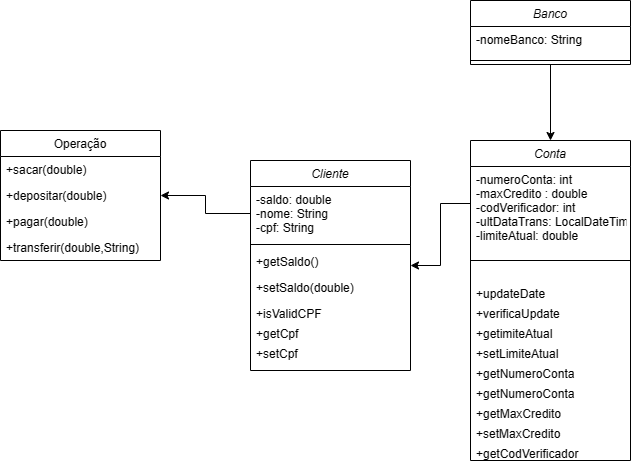

The diagram above was exported from draw.io. Its source (the exported page's mxGraphModel, read from the mxfile embedded in the PNG):
<mxGraphModel dx="1426" dy="785" grid="1" gridSize="10" guides="1" tooltips="1" connect="1" arrows="1" fold="1" page="1" pageScale="1" pageWidth="827" pageHeight="1169" math="0" shadow="0">
  <root>
    <mxCell id="WIyWlLk6GJQsqaUBKTNV-0" />
    <mxCell id="WIyWlLk6GJQsqaUBKTNV-1" parent="WIyWlLk6GJQsqaUBKTNV-0" />
    <mxCell id="zkfFHV4jXpPFQw0GAbJ--0" value="Cliente" style="swimlane;fontStyle=2;align=center;verticalAlign=top;childLayout=stackLayout;horizontal=1;startSize=26;horizontalStack=0;resizeParent=1;resizeLast=0;collapsible=1;marginBottom=0;rounded=0;shadow=0;strokeWidth=1;" parent="WIyWlLk6GJQsqaUBKTNV-1" vertex="1">
      <mxGeometry x="380" y="340" width="160" height="210" as="geometry">
        <mxRectangle x="230" y="140" width="160" height="26" as="alternateBounds" />
      </mxGeometry>
    </mxCell>
    <mxCell id="zkfFHV4jXpPFQw0GAbJ--1" value="-saldo: double&#10;-nome: String&#10;-cpf: String" style="text;align=left;verticalAlign=top;spacingLeft=4;spacingRight=4;overflow=hidden;rotatable=0;points=[[0,0.5],[1,0.5]];portConstraint=eastwest;" parent="zkfFHV4jXpPFQw0GAbJ--0" vertex="1">
      <mxGeometry y="26" width="160" height="54" as="geometry" />
    </mxCell>
    <mxCell id="zkfFHV4jXpPFQw0GAbJ--4" value="" style="line;html=1;strokeWidth=1;align=left;verticalAlign=middle;spacingTop=-1;spacingLeft=3;spacingRight=3;rotatable=0;labelPosition=right;points=[];portConstraint=eastwest;" parent="zkfFHV4jXpPFQw0GAbJ--0" vertex="1">
      <mxGeometry y="80" width="160" height="8" as="geometry" />
    </mxCell>
    <mxCell id="zkfFHV4jXpPFQw0GAbJ--5" value="+getSaldo()" style="text;align=left;verticalAlign=top;spacingLeft=4;spacingRight=4;overflow=hidden;rotatable=0;points=[[0,0.5],[1,0.5]];portConstraint=eastwest;" parent="zkfFHV4jXpPFQw0GAbJ--0" vertex="1">
      <mxGeometry y="88" width="160" height="26" as="geometry" />
    </mxCell>
    <mxCell id="6n9Kp5BLlhTtI2LJMUV3-0" value="+setSaldo(double)" style="text;align=left;verticalAlign=top;spacingLeft=4;spacingRight=4;overflow=hidden;rotatable=0;points=[[0,0.5],[1,0.5]];portConstraint=eastwest;" parent="zkfFHV4jXpPFQw0GAbJ--0" vertex="1">
      <mxGeometry y="114" width="160" height="26" as="geometry" />
    </mxCell>
    <mxCell id="_UaMXcdvF_I2boiT7unh-19" value="+isValidCPF" style="text;align=left;verticalAlign=top;spacingLeft=4;spacingRight=4;overflow=hidden;rotatable=0;points=[[0,0.5],[1,0.5]];portConstraint=eastwest;" vertex="1" parent="zkfFHV4jXpPFQw0GAbJ--0">
      <mxGeometry y="140" width="160" height="20" as="geometry" />
    </mxCell>
    <mxCell id="_UaMXcdvF_I2boiT7unh-20" value="+getCpf" style="text;align=left;verticalAlign=top;spacingLeft=4;spacingRight=4;overflow=hidden;rotatable=0;points=[[0,0.5],[1,0.5]];portConstraint=eastwest;" vertex="1" parent="zkfFHV4jXpPFQw0GAbJ--0">
      <mxGeometry y="160" width="160" height="20" as="geometry" />
    </mxCell>
    <mxCell id="_UaMXcdvF_I2boiT7unh-21" value="+setCpf" style="text;align=left;verticalAlign=top;spacingLeft=4;spacingRight=4;overflow=hidden;rotatable=0;points=[[0,0.5],[1,0.5]];portConstraint=eastwest;" vertex="1" parent="zkfFHV4jXpPFQw0GAbJ--0">
      <mxGeometry y="180" width="160" height="20" as="geometry" />
    </mxCell>
    <mxCell id="zkfFHV4jXpPFQw0GAbJ--17" value="Operação" style="swimlane;fontStyle=0;align=center;verticalAlign=top;childLayout=stackLayout;horizontal=1;startSize=26;horizontalStack=0;resizeParent=1;resizeLast=0;collapsible=1;marginBottom=0;rounded=0;shadow=0;strokeWidth=1;" parent="WIyWlLk6GJQsqaUBKTNV-1" vertex="1">
      <mxGeometry x="130" y="310" width="160" height="130" as="geometry">
        <mxRectangle x="170" y="120" width="160" height="26" as="alternateBounds" />
      </mxGeometry>
    </mxCell>
    <mxCell id="zkfFHV4jXpPFQw0GAbJ--24" value="+sacar(double)" style="text;align=left;verticalAlign=top;spacingLeft=4;spacingRight=4;overflow=hidden;rotatable=0;points=[[0,0.5],[1,0.5]];portConstraint=eastwest;" parent="zkfFHV4jXpPFQw0GAbJ--17" vertex="1">
      <mxGeometry y="26" width="160" height="26" as="geometry" />
    </mxCell>
    <mxCell id="zkfFHV4jXpPFQw0GAbJ--25" value="+depositar(double)" style="text;align=left;verticalAlign=top;spacingLeft=4;spacingRight=4;overflow=hidden;rotatable=0;points=[[0,0.5],[1,0.5]];portConstraint=eastwest;" parent="zkfFHV4jXpPFQw0GAbJ--17" vertex="1">
      <mxGeometry y="52" width="160" height="26" as="geometry" />
    </mxCell>
    <mxCell id="6n9Kp5BLlhTtI2LJMUV3-2" value="+pagar(double)" style="text;align=left;verticalAlign=top;spacingLeft=4;spacingRight=4;overflow=hidden;rotatable=0;points=[[0,0.5],[1,0.5]];portConstraint=eastwest;" parent="zkfFHV4jXpPFQw0GAbJ--17" vertex="1">
      <mxGeometry y="78" width="160" height="26" as="geometry" />
    </mxCell>
    <mxCell id="6n9Kp5BLlhTtI2LJMUV3-3" value="+transferir(double,String)" style="text;align=left;verticalAlign=top;spacingLeft=4;spacingRight=4;overflow=hidden;rotatable=0;points=[[0,0.5],[1,0.5]];portConstraint=eastwest;" parent="zkfFHV4jXpPFQw0GAbJ--17" vertex="1">
      <mxGeometry y="104" width="160" height="26" as="geometry" />
    </mxCell>
    <mxCell id="_UaMXcdvF_I2boiT7unh-8" style="edgeStyle=orthogonalEdgeStyle;rounded=0;orthogonalLoop=1;jettySize=auto;html=1;" edge="1" parent="WIyWlLk6GJQsqaUBKTNV-1" source="qMVqo8w5nZ1LmS5AB3RE-0" target="_UaMXcdvF_I2boiT7unh-3">
      <mxGeometry relative="1" as="geometry" />
    </mxCell>
    <mxCell id="qMVqo8w5nZ1LmS5AB3RE-0" value="Banco" style="swimlane;fontStyle=2;align=center;verticalAlign=top;childLayout=stackLayout;horizontal=1;startSize=26;horizontalStack=0;resizeParent=1;resizeLast=0;collapsible=1;marginBottom=0;rounded=0;shadow=0;strokeWidth=1;" parent="WIyWlLk6GJQsqaUBKTNV-1" vertex="1">
      <mxGeometry x="600" y="180" width="160" height="64" as="geometry">
        <mxRectangle x="230" y="140" width="160" height="26" as="alternateBounds" />
      </mxGeometry>
    </mxCell>
    <mxCell id="qMVqo8w5nZ1LmS5AB3RE-1" value="-nomeBanco: String&#10;" style="text;align=left;verticalAlign=top;spacingLeft=4;spacingRight=4;overflow=hidden;rotatable=0;points=[[0,0.5],[1,0.5]];portConstraint=eastwest;" parent="qMVqo8w5nZ1LmS5AB3RE-0" vertex="1">
      <mxGeometry y="26" width="160" height="30" as="geometry" />
    </mxCell>
    <mxCell id="qMVqo8w5nZ1LmS5AB3RE-2" value="" style="line;html=1;strokeWidth=1;align=left;verticalAlign=middle;spacingTop=-1;spacingLeft=3;spacingRight=3;rotatable=0;labelPosition=right;points=[];portConstraint=eastwest;" parent="qMVqo8w5nZ1LmS5AB3RE-0" vertex="1">
      <mxGeometry y="56" width="160" height="8" as="geometry" />
    </mxCell>
    <mxCell id="_UaMXcdvF_I2boiT7unh-3" value="Conta" style="swimlane;fontStyle=2;align=center;verticalAlign=top;childLayout=stackLayout;horizontal=1;startSize=26;horizontalStack=0;resizeParent=1;resizeLast=0;collapsible=1;marginBottom=0;rounded=0;shadow=0;strokeWidth=1;" vertex="1" parent="WIyWlLk6GJQsqaUBKTNV-1">
      <mxGeometry x="600" y="320" width="160" height="320" as="geometry">
        <mxRectangle x="230" y="140" width="160" height="26" as="alternateBounds" />
      </mxGeometry>
    </mxCell>
    <mxCell id="_UaMXcdvF_I2boiT7unh-4" value="-numeroConta: int&#10;-maxCredito : double&#10;-codVerificador: int&#10;-ultDataTrans: LocalDateTime&#10;-limiteAtual: double" style="text;align=left;verticalAlign=top;spacingLeft=4;spacingRight=4;overflow=hidden;rotatable=0;points=[[0,0.5],[1,0.5]];portConstraint=eastwest;" vertex="1" parent="_UaMXcdvF_I2boiT7unh-3">
      <mxGeometry y="26" width="160" height="74" as="geometry" />
    </mxCell>
    <mxCell id="_UaMXcdvF_I2boiT7unh-5" value="" style="line;html=1;strokeWidth=1;align=left;verticalAlign=middle;spacingTop=-1;spacingLeft=3;spacingRight=3;rotatable=0;labelPosition=right;points=[];portConstraint=eastwest;" vertex="1" parent="_UaMXcdvF_I2boiT7unh-3">
      <mxGeometry y="100" width="160" height="40" as="geometry" />
    </mxCell>
    <mxCell id="_UaMXcdvF_I2boiT7unh-6" value="+updateDate" style="text;align=left;verticalAlign=top;spacingLeft=4;spacingRight=4;overflow=hidden;rotatable=0;points=[[0,0.5],[1,0.5]];portConstraint=eastwest;" vertex="1" parent="_UaMXcdvF_I2boiT7unh-3">
      <mxGeometry y="140" width="160" height="20" as="geometry" />
    </mxCell>
    <mxCell id="_UaMXcdvF_I2boiT7unh-10" value="+verificaUpdate" style="text;align=left;verticalAlign=top;spacingLeft=4;spacingRight=4;overflow=hidden;rotatable=0;points=[[0,0.5],[1,0.5]];portConstraint=eastwest;" vertex="1" parent="_UaMXcdvF_I2boiT7unh-3">
      <mxGeometry y="160" width="160" height="20" as="geometry" />
    </mxCell>
    <mxCell id="_UaMXcdvF_I2boiT7unh-11" value="+getimiteAtual" style="text;align=left;verticalAlign=top;spacingLeft=4;spacingRight=4;overflow=hidden;rotatable=0;points=[[0,0.5],[1,0.5]];portConstraint=eastwest;" vertex="1" parent="_UaMXcdvF_I2boiT7unh-3">
      <mxGeometry y="180" width="160" height="20" as="geometry" />
    </mxCell>
    <mxCell id="_UaMXcdvF_I2boiT7unh-12" value="+setLimiteAtual" style="text;align=left;verticalAlign=top;spacingLeft=4;spacingRight=4;overflow=hidden;rotatable=0;points=[[0,0.5],[1,0.5]];portConstraint=eastwest;" vertex="1" parent="_UaMXcdvF_I2boiT7unh-3">
      <mxGeometry y="200" width="160" height="20" as="geometry" />
    </mxCell>
    <mxCell id="_UaMXcdvF_I2boiT7unh-13" value="+getNumeroConta" style="text;align=left;verticalAlign=top;spacingLeft=4;spacingRight=4;overflow=hidden;rotatable=0;points=[[0,0.5],[1,0.5]];portConstraint=eastwest;" vertex="1" parent="_UaMXcdvF_I2boiT7unh-3">
      <mxGeometry y="220" width="160" height="20" as="geometry" />
    </mxCell>
    <mxCell id="_UaMXcdvF_I2boiT7unh-14" value="+getNumeroConta" style="text;align=left;verticalAlign=top;spacingLeft=4;spacingRight=4;overflow=hidden;rotatable=0;points=[[0,0.5],[1,0.5]];portConstraint=eastwest;" vertex="1" parent="_UaMXcdvF_I2boiT7unh-3">
      <mxGeometry y="240" width="160" height="20" as="geometry" />
    </mxCell>
    <mxCell id="_UaMXcdvF_I2boiT7unh-15" value="+getMaxCredito" style="text;align=left;verticalAlign=top;spacingLeft=4;spacingRight=4;overflow=hidden;rotatable=0;points=[[0,0.5],[1,0.5]];portConstraint=eastwest;" vertex="1" parent="_UaMXcdvF_I2boiT7unh-3">
      <mxGeometry y="260" width="160" height="20" as="geometry" />
    </mxCell>
    <mxCell id="_UaMXcdvF_I2boiT7unh-16" value="+setMaxCredito" style="text;align=left;verticalAlign=top;spacingLeft=4;spacingRight=4;overflow=hidden;rotatable=0;points=[[0,0.5],[1,0.5]];portConstraint=eastwest;" vertex="1" parent="_UaMXcdvF_I2boiT7unh-3">
      <mxGeometry y="280" width="160" height="20" as="geometry" />
    </mxCell>
    <mxCell id="_UaMXcdvF_I2boiT7unh-17" value="+getCodVerificador" style="text;align=left;verticalAlign=top;spacingLeft=4;spacingRight=4;overflow=hidden;rotatable=0;points=[[0,0.5],[1,0.5]];portConstraint=eastwest;" vertex="1" parent="_UaMXcdvF_I2boiT7unh-3">
      <mxGeometry y="300" width="160" height="20" as="geometry" />
    </mxCell>
    <mxCell id="_UaMXcdvF_I2boiT7unh-9" style="edgeStyle=orthogonalEdgeStyle;rounded=0;orthogonalLoop=1;jettySize=auto;html=1;entryX=1;entryY=0.5;entryDx=0;entryDy=0;" edge="1" parent="WIyWlLk6GJQsqaUBKTNV-1" source="_UaMXcdvF_I2boiT7unh-4" target="zkfFHV4jXpPFQw0GAbJ--0">
      <mxGeometry relative="1" as="geometry" />
    </mxCell>
    <mxCell id="_UaMXcdvF_I2boiT7unh-18" style="edgeStyle=orthogonalEdgeStyle;rounded=0;orthogonalLoop=1;jettySize=auto;html=1;entryX=1;entryY=0.5;entryDx=0;entryDy=0;" edge="1" parent="WIyWlLk6GJQsqaUBKTNV-1" source="zkfFHV4jXpPFQw0GAbJ--1" target="zkfFHV4jXpPFQw0GAbJ--17">
      <mxGeometry relative="1" as="geometry" />
    </mxCell>
  </root>
</mxGraphModel>